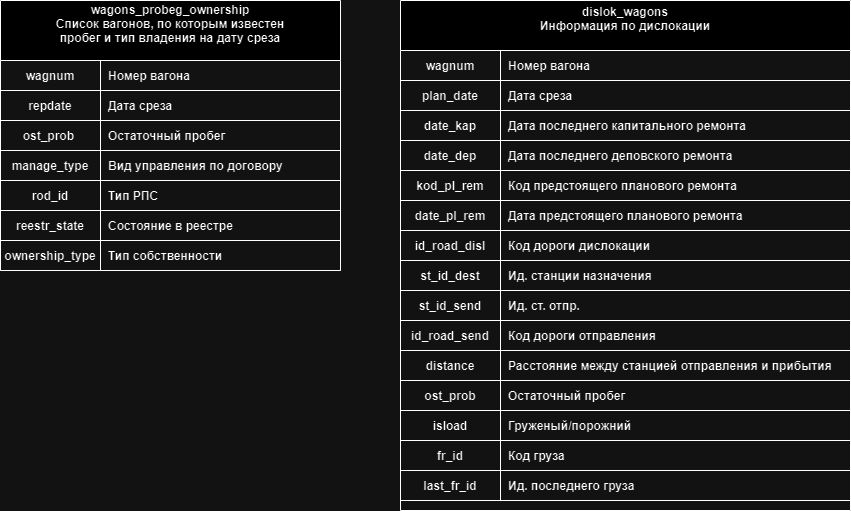

The diagram above was exported from draw.io. Its source (the exported page's mxGraphModel, read from the mxfile embedded in the PNG):
<mxGraphModel dx="920" dy="720" grid="1" gridSize="10" guides="1" tooltips="1" connect="1" arrows="1" fold="1" page="1" pageScale="1" pageWidth="850" pageHeight="1100" math="0" shadow="0" extFonts="Permanent Marker^https://fonts.googleapis.com/css?family=Permanent+Marker">
  <root>
    <mxCell id="0" />
    <mxCell id="1" parent="0" />
    <mxCell id="C-vyLk0tnHw3VtMMgP7b-23" value="wagons_probeg_ownership&#10;Список вагонов, по которым известен &#10;пробег и тип владения на дату среза&#10;" style="shape=table;startSize=60;container=1;collapsible=1;childLayout=tableLayout;fixedRows=1;rowLines=0;fontStyle=1;align=center;resizeLast=1;" parent="1" vertex="1">
      <mxGeometry x="40" y="50" width="340" height="270" as="geometry" />
    </mxCell>
    <mxCell id="C-vyLk0tnHw3VtMMgP7b-24" value="" style="shape=partialRectangle;collapsible=0;dropTarget=0;pointerEvents=0;fillColor=none;points=[[0,0.5],[1,0.5]];portConstraint=eastwest;top=0;left=0;right=0;bottom=1;" parent="C-vyLk0tnHw3VtMMgP7b-23" vertex="1">
      <mxGeometry y="60" width="340" height="30" as="geometry" />
    </mxCell>
    <mxCell id="C-vyLk0tnHw3VtMMgP7b-25" value="wagnum" style="shape=partialRectangle;overflow=hidden;connectable=0;fillColor=none;top=0;left=0;bottom=0;right=0;fontStyle=1;" parent="C-vyLk0tnHw3VtMMgP7b-24" vertex="1">
      <mxGeometry width="100" height="30" as="geometry">
        <mxRectangle width="100" height="30" as="alternateBounds" />
      </mxGeometry>
    </mxCell>
    <mxCell id="C-vyLk0tnHw3VtMMgP7b-26" value="Номер вагона" style="shape=partialRectangle;overflow=hidden;connectable=0;fillColor=none;top=0;left=0;bottom=0;right=0;align=left;spacingLeft=6;fontStyle=1;" parent="C-vyLk0tnHw3VtMMgP7b-24" vertex="1">
      <mxGeometry x="100" width="240" height="30" as="geometry">
        <mxRectangle width="240" height="30" as="alternateBounds" />
      </mxGeometry>
    </mxCell>
    <mxCell id="3KhfB8UO4ObFKa_WOy3S-2" value="" style="shape=partialRectangle;collapsible=0;dropTarget=0;pointerEvents=0;fillColor=none;points=[[0,0.5],[1,0.5]];portConstraint=eastwest;top=0;left=0;right=0;bottom=1;" vertex="1" parent="C-vyLk0tnHw3VtMMgP7b-23">
      <mxGeometry y="90" width="340" height="30" as="geometry" />
    </mxCell>
    <mxCell id="3KhfB8UO4ObFKa_WOy3S-3" value="repdate" style="shape=partialRectangle;overflow=hidden;connectable=0;fillColor=none;top=0;left=0;bottom=0;right=0;fontStyle=1;" vertex="1" parent="3KhfB8UO4ObFKa_WOy3S-2">
      <mxGeometry width="100" height="30" as="geometry">
        <mxRectangle width="100" height="30" as="alternateBounds" />
      </mxGeometry>
    </mxCell>
    <mxCell id="3KhfB8UO4ObFKa_WOy3S-4" value="Дата среза" style="shape=partialRectangle;overflow=hidden;connectable=0;fillColor=none;top=0;left=0;bottom=0;right=0;align=left;spacingLeft=6;fontStyle=1;" vertex="1" parent="3KhfB8UO4ObFKa_WOy3S-2">
      <mxGeometry x="100" width="240" height="30" as="geometry">
        <mxRectangle width="240" height="30" as="alternateBounds" />
      </mxGeometry>
    </mxCell>
    <mxCell id="3KhfB8UO4ObFKa_WOy3S-6" value="" style="shape=partialRectangle;collapsible=0;dropTarget=0;pointerEvents=0;fillColor=none;points=[[0,0.5],[1,0.5]];portConstraint=eastwest;top=0;left=0;right=0;bottom=1;" vertex="1" parent="C-vyLk0tnHw3VtMMgP7b-23">
      <mxGeometry y="120" width="340" height="30" as="geometry" />
    </mxCell>
    <mxCell id="3KhfB8UO4ObFKa_WOy3S-7" value="ost_prob " style="shape=partialRectangle;overflow=hidden;connectable=0;fillColor=none;top=0;left=0;bottom=0;right=0;fontStyle=1;" vertex="1" parent="3KhfB8UO4ObFKa_WOy3S-6">
      <mxGeometry width="100" height="30" as="geometry">
        <mxRectangle width="100" height="30" as="alternateBounds" />
      </mxGeometry>
    </mxCell>
    <mxCell id="3KhfB8UO4ObFKa_WOy3S-8" value="Остаточный пробег" style="shape=partialRectangle;overflow=hidden;connectable=0;fillColor=none;top=0;left=0;bottom=0;right=0;align=left;spacingLeft=6;fontStyle=1;" vertex="1" parent="3KhfB8UO4ObFKa_WOy3S-6">
      <mxGeometry x="100" width="240" height="30" as="geometry">
        <mxRectangle width="240" height="30" as="alternateBounds" />
      </mxGeometry>
    </mxCell>
    <mxCell id="3KhfB8UO4ObFKa_WOy3S-9" value="" style="shape=partialRectangle;collapsible=0;dropTarget=0;pointerEvents=0;fillColor=none;points=[[0,0.5],[1,0.5]];portConstraint=eastwest;top=0;left=0;right=0;bottom=1;" vertex="1" parent="C-vyLk0tnHw3VtMMgP7b-23">
      <mxGeometry y="150" width="340" height="30" as="geometry" />
    </mxCell>
    <mxCell id="3KhfB8UO4ObFKa_WOy3S-10" value="manage_type" style="shape=partialRectangle;overflow=hidden;connectable=0;fillColor=none;top=0;left=0;bottom=0;right=0;fontStyle=1;" vertex="1" parent="3KhfB8UO4ObFKa_WOy3S-9">
      <mxGeometry width="100" height="30" as="geometry">
        <mxRectangle width="100" height="30" as="alternateBounds" />
      </mxGeometry>
    </mxCell>
    <mxCell id="3KhfB8UO4ObFKa_WOy3S-11" value="Вид управления по договору" style="shape=partialRectangle;overflow=hidden;connectable=0;fillColor=none;top=0;left=0;bottom=0;right=0;align=left;spacingLeft=6;fontStyle=1;" vertex="1" parent="3KhfB8UO4ObFKa_WOy3S-9">
      <mxGeometry x="100" width="240" height="30" as="geometry">
        <mxRectangle width="240" height="30" as="alternateBounds" />
      </mxGeometry>
    </mxCell>
    <mxCell id="3KhfB8UO4ObFKa_WOy3S-12" value="" style="shape=partialRectangle;collapsible=0;dropTarget=0;pointerEvents=0;fillColor=none;points=[[0,0.5],[1,0.5]];portConstraint=eastwest;top=0;left=0;right=0;bottom=1;" vertex="1" parent="C-vyLk0tnHw3VtMMgP7b-23">
      <mxGeometry y="180" width="340" height="30" as="geometry" />
    </mxCell>
    <mxCell id="3KhfB8UO4ObFKa_WOy3S-13" value="rod_id" style="shape=partialRectangle;overflow=hidden;connectable=0;fillColor=none;top=0;left=0;bottom=0;right=0;fontStyle=1;" vertex="1" parent="3KhfB8UO4ObFKa_WOy3S-12">
      <mxGeometry width="100" height="30" as="geometry">
        <mxRectangle width="100" height="30" as="alternateBounds" />
      </mxGeometry>
    </mxCell>
    <mxCell id="3KhfB8UO4ObFKa_WOy3S-14" value="Тип РПС" style="shape=partialRectangle;overflow=hidden;connectable=0;fillColor=none;top=0;left=0;bottom=0;right=0;align=left;spacingLeft=6;fontStyle=1;" vertex="1" parent="3KhfB8UO4ObFKa_WOy3S-12">
      <mxGeometry x="100" width="240" height="30" as="geometry">
        <mxRectangle width="240" height="30" as="alternateBounds" />
      </mxGeometry>
    </mxCell>
    <mxCell id="3KhfB8UO4ObFKa_WOy3S-15" value="" style="shape=partialRectangle;collapsible=0;dropTarget=0;pointerEvents=0;fillColor=none;points=[[0,0.5],[1,0.5]];portConstraint=eastwest;top=0;left=0;right=0;bottom=1;" vertex="1" parent="C-vyLk0tnHw3VtMMgP7b-23">
      <mxGeometry y="210" width="340" height="30" as="geometry" />
    </mxCell>
    <mxCell id="3KhfB8UO4ObFKa_WOy3S-16" value="reestr_state" style="shape=partialRectangle;overflow=hidden;connectable=0;fillColor=none;top=0;left=0;bottom=0;right=0;fontStyle=1;" vertex="1" parent="3KhfB8UO4ObFKa_WOy3S-15">
      <mxGeometry width="100" height="30" as="geometry">
        <mxRectangle width="100" height="30" as="alternateBounds" />
      </mxGeometry>
    </mxCell>
    <mxCell id="3KhfB8UO4ObFKa_WOy3S-17" value="Состояние в реестре" style="shape=partialRectangle;overflow=hidden;connectable=0;fillColor=none;top=0;left=0;bottom=0;right=0;align=left;spacingLeft=6;fontStyle=1;" vertex="1" parent="3KhfB8UO4ObFKa_WOy3S-15">
      <mxGeometry x="100" width="240" height="30" as="geometry">
        <mxRectangle width="240" height="30" as="alternateBounds" />
      </mxGeometry>
    </mxCell>
    <mxCell id="3KhfB8UO4ObFKa_WOy3S-18" value="" style="shape=partialRectangle;collapsible=0;dropTarget=0;pointerEvents=0;fillColor=none;points=[[0,0.5],[1,0.5]];portConstraint=eastwest;top=0;left=0;right=0;bottom=1;" vertex="1" parent="C-vyLk0tnHw3VtMMgP7b-23">
      <mxGeometry y="240" width="340" height="30" as="geometry" />
    </mxCell>
    <mxCell id="3KhfB8UO4ObFKa_WOy3S-19" value="ownership_type" style="shape=partialRectangle;overflow=hidden;connectable=0;fillColor=none;top=0;left=0;bottom=0;right=0;fontStyle=1;" vertex="1" parent="3KhfB8UO4ObFKa_WOy3S-18">
      <mxGeometry width="100" height="30" as="geometry">
        <mxRectangle width="100" height="30" as="alternateBounds" />
      </mxGeometry>
    </mxCell>
    <mxCell id="3KhfB8UO4ObFKa_WOy3S-20" value="Тип собственности " style="shape=partialRectangle;overflow=hidden;connectable=0;fillColor=none;top=0;left=0;bottom=0;right=0;align=left;spacingLeft=6;fontStyle=1;" vertex="1" parent="3KhfB8UO4ObFKa_WOy3S-18">
      <mxGeometry x="100" width="240" height="30" as="geometry">
        <mxRectangle width="240" height="30" as="alternateBounds" />
      </mxGeometry>
    </mxCell>
    <mxCell id="3KhfB8UO4ObFKa_WOy3S-21" value="dislok_wagons&#10;Информация по дислокации&#10;" style="shape=table;startSize=50;container=1;collapsible=1;childLayout=tableLayout;fixedRows=1;rowLines=0;fontStyle=1;align=center;resizeLast=1;" vertex="1" parent="1">
      <mxGeometry x="440" y="50" width="450" height="510" as="geometry" />
    </mxCell>
    <mxCell id="3KhfB8UO4ObFKa_WOy3S-22" value="" style="shape=partialRectangle;collapsible=0;dropTarget=0;pointerEvents=0;fillColor=none;points=[[0,0.5],[1,0.5]];portConstraint=eastwest;top=0;left=0;right=0;bottom=1;" vertex="1" parent="3KhfB8UO4ObFKa_WOy3S-21">
      <mxGeometry y="50" width="450" height="30" as="geometry" />
    </mxCell>
    <mxCell id="3KhfB8UO4ObFKa_WOy3S-23" value="wagnum" style="shape=partialRectangle;overflow=hidden;connectable=0;fillColor=none;top=0;left=0;bottom=0;right=0;fontStyle=1;" vertex="1" parent="3KhfB8UO4ObFKa_WOy3S-22">
      <mxGeometry width="100" height="30" as="geometry">
        <mxRectangle width="100" height="30" as="alternateBounds" />
      </mxGeometry>
    </mxCell>
    <mxCell id="3KhfB8UO4ObFKa_WOy3S-24" value="Номер вагона" style="shape=partialRectangle;overflow=hidden;connectable=0;fillColor=none;top=0;left=0;bottom=0;right=0;align=left;spacingLeft=6;fontStyle=1;" vertex="1" parent="3KhfB8UO4ObFKa_WOy3S-22">
      <mxGeometry x="100" width="350" height="30" as="geometry">
        <mxRectangle width="350" height="30" as="alternateBounds" />
      </mxGeometry>
    </mxCell>
    <mxCell id="3KhfB8UO4ObFKa_WOy3S-25" value="" style="shape=partialRectangle;collapsible=0;dropTarget=0;pointerEvents=0;fillColor=none;points=[[0,0.5],[1,0.5]];portConstraint=eastwest;top=0;left=0;right=0;bottom=1;" vertex="1" parent="3KhfB8UO4ObFKa_WOy3S-21">
      <mxGeometry y="80" width="450" height="30" as="geometry" />
    </mxCell>
    <mxCell id="3KhfB8UO4ObFKa_WOy3S-26" value="plan_date" style="shape=partialRectangle;overflow=hidden;connectable=0;fillColor=none;top=0;left=0;bottom=0;right=0;fontStyle=1;" vertex="1" parent="3KhfB8UO4ObFKa_WOy3S-25">
      <mxGeometry width="100" height="30" as="geometry">
        <mxRectangle width="100" height="30" as="alternateBounds" />
      </mxGeometry>
    </mxCell>
    <mxCell id="3KhfB8UO4ObFKa_WOy3S-27" value="Дата среза" style="shape=partialRectangle;overflow=hidden;connectable=0;fillColor=none;top=0;left=0;bottom=0;right=0;align=left;spacingLeft=6;fontStyle=1;" vertex="1" parent="3KhfB8UO4ObFKa_WOy3S-25">
      <mxGeometry x="100" width="350" height="30" as="geometry">
        <mxRectangle width="350" height="30" as="alternateBounds" />
      </mxGeometry>
    </mxCell>
    <mxCell id="3KhfB8UO4ObFKa_WOy3S-28" value="" style="shape=partialRectangle;collapsible=0;dropTarget=0;pointerEvents=0;fillColor=none;points=[[0,0.5],[1,0.5]];portConstraint=eastwest;top=0;left=0;right=0;bottom=1;" vertex="1" parent="3KhfB8UO4ObFKa_WOy3S-21">
      <mxGeometry y="110" width="450" height="30" as="geometry" />
    </mxCell>
    <mxCell id="3KhfB8UO4ObFKa_WOy3S-29" value="date_kap" style="shape=partialRectangle;overflow=hidden;connectable=0;fillColor=none;top=0;left=0;bottom=0;right=0;fontStyle=1;" vertex="1" parent="3KhfB8UO4ObFKa_WOy3S-28">
      <mxGeometry width="100" height="30" as="geometry">
        <mxRectangle width="100" height="30" as="alternateBounds" />
      </mxGeometry>
    </mxCell>
    <mxCell id="3KhfB8UO4ObFKa_WOy3S-30" value="Дата последнего капитального ремонта" style="shape=partialRectangle;overflow=hidden;connectable=0;fillColor=none;top=0;left=0;bottom=0;right=0;align=left;spacingLeft=6;fontStyle=1;" vertex="1" parent="3KhfB8UO4ObFKa_WOy3S-28">
      <mxGeometry x="100" width="350" height="30" as="geometry">
        <mxRectangle width="350" height="30" as="alternateBounds" />
      </mxGeometry>
    </mxCell>
    <mxCell id="3KhfB8UO4ObFKa_WOy3S-31" value="" style="shape=partialRectangle;collapsible=0;dropTarget=0;pointerEvents=0;fillColor=none;points=[[0,0.5],[1,0.5]];portConstraint=eastwest;top=0;left=0;right=0;bottom=1;" vertex="1" parent="3KhfB8UO4ObFKa_WOy3S-21">
      <mxGeometry y="140" width="450" height="30" as="geometry" />
    </mxCell>
    <mxCell id="3KhfB8UO4ObFKa_WOy3S-32" value="date_dep" style="shape=partialRectangle;overflow=hidden;connectable=0;fillColor=none;top=0;left=0;bottom=0;right=0;fontStyle=1;" vertex="1" parent="3KhfB8UO4ObFKa_WOy3S-31">
      <mxGeometry width="100" height="30" as="geometry">
        <mxRectangle width="100" height="30" as="alternateBounds" />
      </mxGeometry>
    </mxCell>
    <mxCell id="3KhfB8UO4ObFKa_WOy3S-33" value="Дата последнего деповского ремонта" style="shape=partialRectangle;overflow=hidden;connectable=0;fillColor=none;top=0;left=0;bottom=0;right=0;align=left;spacingLeft=6;fontStyle=1;" vertex="1" parent="3KhfB8UO4ObFKa_WOy3S-31">
      <mxGeometry x="100" width="350" height="30" as="geometry">
        <mxRectangle width="350" height="30" as="alternateBounds" />
      </mxGeometry>
    </mxCell>
    <mxCell id="3KhfB8UO4ObFKa_WOy3S-34" value="" style="shape=partialRectangle;collapsible=0;dropTarget=0;pointerEvents=0;fillColor=none;points=[[0,0.5],[1,0.5]];portConstraint=eastwest;top=0;left=0;right=0;bottom=1;" vertex="1" parent="3KhfB8UO4ObFKa_WOy3S-21">
      <mxGeometry y="170" width="450" height="30" as="geometry" />
    </mxCell>
    <mxCell id="3KhfB8UO4ObFKa_WOy3S-35" value="kod_pl_rem" style="shape=partialRectangle;overflow=hidden;connectable=0;fillColor=none;top=0;left=0;bottom=0;right=0;fontStyle=1;" vertex="1" parent="3KhfB8UO4ObFKa_WOy3S-34">
      <mxGeometry width="100" height="30" as="geometry">
        <mxRectangle width="100" height="30" as="alternateBounds" />
      </mxGeometry>
    </mxCell>
    <mxCell id="3KhfB8UO4ObFKa_WOy3S-36" value="Код предстоящего планового ремонта" style="shape=partialRectangle;overflow=hidden;connectable=0;fillColor=none;top=0;left=0;bottom=0;right=0;align=left;spacingLeft=6;fontStyle=1;" vertex="1" parent="3KhfB8UO4ObFKa_WOy3S-34">
      <mxGeometry x="100" width="350" height="30" as="geometry">
        <mxRectangle width="350" height="30" as="alternateBounds" />
      </mxGeometry>
    </mxCell>
    <mxCell id="3KhfB8UO4ObFKa_WOy3S-37" value="" style="shape=partialRectangle;collapsible=0;dropTarget=0;pointerEvents=0;fillColor=none;points=[[0,0.5],[1,0.5]];portConstraint=eastwest;top=0;left=0;right=0;bottom=1;" vertex="1" parent="3KhfB8UO4ObFKa_WOy3S-21">
      <mxGeometry y="200" width="450" height="30" as="geometry" />
    </mxCell>
    <mxCell id="3KhfB8UO4ObFKa_WOy3S-38" value="date_pl_rem" style="shape=partialRectangle;overflow=hidden;connectable=0;fillColor=none;top=0;left=0;bottom=0;right=0;fontStyle=1;" vertex="1" parent="3KhfB8UO4ObFKa_WOy3S-37">
      <mxGeometry width="100" height="30" as="geometry">
        <mxRectangle width="100" height="30" as="alternateBounds" />
      </mxGeometry>
    </mxCell>
    <mxCell id="3KhfB8UO4ObFKa_WOy3S-39" value="Дата предстоящего планового ремонта" style="shape=partialRectangle;overflow=hidden;connectable=0;fillColor=none;top=0;left=0;bottom=0;right=0;align=left;spacingLeft=6;fontStyle=1;" vertex="1" parent="3KhfB8UO4ObFKa_WOy3S-37">
      <mxGeometry x="100" width="350" height="30" as="geometry">
        <mxRectangle width="350" height="30" as="alternateBounds" />
      </mxGeometry>
    </mxCell>
    <mxCell id="3KhfB8UO4ObFKa_WOy3S-40" value="" style="shape=partialRectangle;collapsible=0;dropTarget=0;pointerEvents=0;fillColor=none;points=[[0,0.5],[1,0.5]];portConstraint=eastwest;top=0;left=0;right=0;bottom=1;" vertex="1" parent="3KhfB8UO4ObFKa_WOy3S-21">
      <mxGeometry y="230" width="450" height="30" as="geometry" />
    </mxCell>
    <mxCell id="3KhfB8UO4ObFKa_WOy3S-41" value="id_road_disl" style="shape=partialRectangle;overflow=hidden;connectable=0;fillColor=none;top=0;left=0;bottom=0;right=0;fontStyle=1;" vertex="1" parent="3KhfB8UO4ObFKa_WOy3S-40">
      <mxGeometry width="100" height="30" as="geometry">
        <mxRectangle width="100" height="30" as="alternateBounds" />
      </mxGeometry>
    </mxCell>
    <mxCell id="3KhfB8UO4ObFKa_WOy3S-42" value="Код дороги дислокации" style="shape=partialRectangle;overflow=hidden;connectable=0;fillColor=none;top=0;left=0;bottom=0;right=0;align=left;spacingLeft=6;fontStyle=1;" vertex="1" parent="3KhfB8UO4ObFKa_WOy3S-40">
      <mxGeometry x="100" width="350" height="30" as="geometry">
        <mxRectangle width="350" height="30" as="alternateBounds" />
      </mxGeometry>
    </mxCell>
    <mxCell id="3KhfB8UO4ObFKa_WOy3S-44" value="" style="shape=partialRectangle;collapsible=0;dropTarget=0;pointerEvents=0;fillColor=none;points=[[0,0.5],[1,0.5]];portConstraint=eastwest;top=0;left=0;right=0;bottom=1;" vertex="1" parent="3KhfB8UO4ObFKa_WOy3S-21">
      <mxGeometry y="260" width="450" height="30" as="geometry" />
    </mxCell>
    <mxCell id="3KhfB8UO4ObFKa_WOy3S-45" value="st_id_dest" style="shape=partialRectangle;overflow=hidden;connectable=0;fillColor=none;top=0;left=0;bottom=0;right=0;fontStyle=1;" vertex="1" parent="3KhfB8UO4ObFKa_WOy3S-44">
      <mxGeometry width="100" height="30" as="geometry">
        <mxRectangle width="100" height="30" as="alternateBounds" />
      </mxGeometry>
    </mxCell>
    <mxCell id="3KhfB8UO4ObFKa_WOy3S-46" value="Ид. станции назначения" style="shape=partialRectangle;overflow=hidden;connectable=0;fillColor=none;top=0;left=0;bottom=0;right=0;align=left;spacingLeft=6;fontStyle=1;" vertex="1" parent="3KhfB8UO4ObFKa_WOy3S-44">
      <mxGeometry x="100" width="350" height="30" as="geometry">
        <mxRectangle width="350" height="30" as="alternateBounds" />
      </mxGeometry>
    </mxCell>
    <mxCell id="3KhfB8UO4ObFKa_WOy3S-47" value="" style="shape=partialRectangle;collapsible=0;dropTarget=0;pointerEvents=0;fillColor=none;points=[[0,0.5],[1,0.5]];portConstraint=eastwest;top=0;left=0;right=0;bottom=1;" vertex="1" parent="3KhfB8UO4ObFKa_WOy3S-21">
      <mxGeometry y="290" width="450" height="30" as="geometry" />
    </mxCell>
    <mxCell id="3KhfB8UO4ObFKa_WOy3S-48" value="st_id_send" style="shape=partialRectangle;overflow=hidden;connectable=0;fillColor=none;top=0;left=0;bottom=0;right=0;fontStyle=1;" vertex="1" parent="3KhfB8UO4ObFKa_WOy3S-47">
      <mxGeometry width="100" height="30" as="geometry">
        <mxRectangle width="100" height="30" as="alternateBounds" />
      </mxGeometry>
    </mxCell>
    <mxCell id="3KhfB8UO4ObFKa_WOy3S-49" value="Ид. ст. отпр." style="shape=partialRectangle;overflow=hidden;connectable=0;fillColor=none;top=0;left=0;bottom=0;right=0;align=left;spacingLeft=6;fontStyle=1;" vertex="1" parent="3KhfB8UO4ObFKa_WOy3S-47">
      <mxGeometry x="100" width="350" height="30" as="geometry">
        <mxRectangle width="350" height="30" as="alternateBounds" />
      </mxGeometry>
    </mxCell>
    <mxCell id="3KhfB8UO4ObFKa_WOy3S-50" value="" style="shape=partialRectangle;collapsible=0;dropTarget=0;pointerEvents=0;fillColor=none;points=[[0,0.5],[1,0.5]];portConstraint=eastwest;top=0;left=0;right=0;bottom=1;" vertex="1" parent="3KhfB8UO4ObFKa_WOy3S-21">
      <mxGeometry y="320" width="450" height="30" as="geometry" />
    </mxCell>
    <mxCell id="3KhfB8UO4ObFKa_WOy3S-51" value="id_road_send" style="shape=partialRectangle;overflow=hidden;connectable=0;fillColor=none;top=0;left=0;bottom=0;right=0;fontStyle=1;" vertex="1" parent="3KhfB8UO4ObFKa_WOy3S-50">
      <mxGeometry width="100" height="30" as="geometry">
        <mxRectangle width="100" height="30" as="alternateBounds" />
      </mxGeometry>
    </mxCell>
    <mxCell id="3KhfB8UO4ObFKa_WOy3S-52" value="Код дороги отправления" style="shape=partialRectangle;overflow=hidden;connectable=0;fillColor=none;top=0;left=0;bottom=0;right=0;align=left;spacingLeft=6;fontStyle=1;" vertex="1" parent="3KhfB8UO4ObFKa_WOy3S-50">
      <mxGeometry x="100" width="350" height="30" as="geometry">
        <mxRectangle width="350" height="30" as="alternateBounds" />
      </mxGeometry>
    </mxCell>
    <mxCell id="3KhfB8UO4ObFKa_WOy3S-53" value="" style="shape=partialRectangle;collapsible=0;dropTarget=0;pointerEvents=0;fillColor=none;points=[[0,0.5],[1,0.5]];portConstraint=eastwest;top=0;left=0;right=0;bottom=1;" vertex="1" parent="3KhfB8UO4ObFKa_WOy3S-21">
      <mxGeometry y="350" width="450" height="30" as="geometry" />
    </mxCell>
    <mxCell id="3KhfB8UO4ObFKa_WOy3S-54" value="distance" style="shape=partialRectangle;overflow=hidden;connectable=0;fillColor=none;top=0;left=0;bottom=0;right=0;fontStyle=1;" vertex="1" parent="3KhfB8UO4ObFKa_WOy3S-53">
      <mxGeometry width="100" height="30" as="geometry">
        <mxRectangle width="100" height="30" as="alternateBounds" />
      </mxGeometry>
    </mxCell>
    <mxCell id="3KhfB8UO4ObFKa_WOy3S-55" value="Расстояние между станцией отправления и прибытия" style="shape=partialRectangle;overflow=hidden;connectable=0;fillColor=none;top=0;left=0;bottom=0;right=0;align=left;spacingLeft=6;fontStyle=1;" vertex="1" parent="3KhfB8UO4ObFKa_WOy3S-53">
      <mxGeometry x="100" width="350" height="30" as="geometry">
        <mxRectangle width="350" height="30" as="alternateBounds" />
      </mxGeometry>
    </mxCell>
    <mxCell id="3KhfB8UO4ObFKa_WOy3S-56" value="" style="shape=partialRectangle;collapsible=0;dropTarget=0;pointerEvents=0;fillColor=none;points=[[0,0.5],[1,0.5]];portConstraint=eastwest;top=0;left=0;right=0;bottom=1;" vertex="1" parent="3KhfB8UO4ObFKa_WOy3S-21">
      <mxGeometry y="380" width="450" height="30" as="geometry" />
    </mxCell>
    <mxCell id="3KhfB8UO4ObFKa_WOy3S-57" value="ost_prob" style="shape=partialRectangle;overflow=hidden;connectable=0;fillColor=none;top=0;left=0;bottom=0;right=0;fontStyle=1;" vertex="1" parent="3KhfB8UO4ObFKa_WOy3S-56">
      <mxGeometry width="100" height="30" as="geometry">
        <mxRectangle width="100" height="30" as="alternateBounds" />
      </mxGeometry>
    </mxCell>
    <mxCell id="3KhfB8UO4ObFKa_WOy3S-58" value="Остаточный пробег" style="shape=partialRectangle;overflow=hidden;connectable=0;fillColor=none;top=0;left=0;bottom=0;right=0;align=left;spacingLeft=6;fontStyle=1;" vertex="1" parent="3KhfB8UO4ObFKa_WOy3S-56">
      <mxGeometry x="100" width="350" height="30" as="geometry">
        <mxRectangle width="350" height="30" as="alternateBounds" />
      </mxGeometry>
    </mxCell>
    <mxCell id="3KhfB8UO4ObFKa_WOy3S-59" value="" style="shape=partialRectangle;collapsible=0;dropTarget=0;pointerEvents=0;fillColor=none;points=[[0,0.5],[1,0.5]];portConstraint=eastwest;top=0;left=0;right=0;bottom=1;" vertex="1" parent="3KhfB8UO4ObFKa_WOy3S-21">
      <mxGeometry y="410" width="450" height="30" as="geometry" />
    </mxCell>
    <mxCell id="3KhfB8UO4ObFKa_WOy3S-60" value="isload" style="shape=partialRectangle;overflow=hidden;connectable=0;fillColor=none;top=0;left=0;bottom=0;right=0;fontStyle=1;" vertex="1" parent="3KhfB8UO4ObFKa_WOy3S-59">
      <mxGeometry width="100" height="30" as="geometry">
        <mxRectangle width="100" height="30" as="alternateBounds" />
      </mxGeometry>
    </mxCell>
    <mxCell id="3KhfB8UO4ObFKa_WOy3S-61" value="Груженый/порожний" style="shape=partialRectangle;overflow=hidden;connectable=0;fillColor=none;top=0;left=0;bottom=0;right=0;align=left;spacingLeft=6;fontStyle=1;" vertex="1" parent="3KhfB8UO4ObFKa_WOy3S-59">
      <mxGeometry x="100" width="350" height="30" as="geometry">
        <mxRectangle width="350" height="30" as="alternateBounds" />
      </mxGeometry>
    </mxCell>
    <mxCell id="3KhfB8UO4ObFKa_WOy3S-62" value="" style="shape=partialRectangle;collapsible=0;dropTarget=0;pointerEvents=0;fillColor=none;points=[[0,0.5],[1,0.5]];portConstraint=eastwest;top=0;left=0;right=0;bottom=1;" vertex="1" parent="3KhfB8UO4ObFKa_WOy3S-21">
      <mxGeometry y="440" width="450" height="30" as="geometry" />
    </mxCell>
    <mxCell id="3KhfB8UO4ObFKa_WOy3S-63" value="fr_id" style="shape=partialRectangle;overflow=hidden;connectable=0;fillColor=none;top=0;left=0;bottom=0;right=0;fontStyle=1;" vertex="1" parent="3KhfB8UO4ObFKa_WOy3S-62">
      <mxGeometry width="100" height="30" as="geometry">
        <mxRectangle width="100" height="30" as="alternateBounds" />
      </mxGeometry>
    </mxCell>
    <mxCell id="3KhfB8UO4ObFKa_WOy3S-64" value="Код груза" style="shape=partialRectangle;overflow=hidden;connectable=0;fillColor=none;top=0;left=0;bottom=0;right=0;align=left;spacingLeft=6;fontStyle=1;" vertex="1" parent="3KhfB8UO4ObFKa_WOy3S-62">
      <mxGeometry x="100" width="350" height="30" as="geometry">
        <mxRectangle width="350" height="30" as="alternateBounds" />
      </mxGeometry>
    </mxCell>
    <mxCell id="3KhfB8UO4ObFKa_WOy3S-65" value="" style="shape=partialRectangle;collapsible=0;dropTarget=0;pointerEvents=0;fillColor=none;points=[[0,0.5],[1,0.5]];portConstraint=eastwest;top=0;left=0;right=0;bottom=1;" vertex="1" parent="3KhfB8UO4ObFKa_WOy3S-21">
      <mxGeometry y="470" width="450" height="30" as="geometry" />
    </mxCell>
    <mxCell id="3KhfB8UO4ObFKa_WOy3S-66" value="last_fr_id" style="shape=partialRectangle;overflow=hidden;connectable=0;fillColor=none;top=0;left=0;bottom=0;right=0;fontStyle=1;" vertex="1" parent="3KhfB8UO4ObFKa_WOy3S-65">
      <mxGeometry width="100" height="30" as="geometry">
        <mxRectangle width="100" height="30" as="alternateBounds" />
      </mxGeometry>
    </mxCell>
    <mxCell id="3KhfB8UO4ObFKa_WOy3S-67" value="Ид. последнего груза" style="shape=partialRectangle;overflow=hidden;connectable=0;fillColor=none;top=0;left=0;bottom=0;right=0;align=left;spacingLeft=6;fontStyle=1;" vertex="1" parent="3KhfB8UO4ObFKa_WOy3S-65">
      <mxGeometry x="100" width="350" height="30" as="geometry">
        <mxRectangle width="350" height="30" as="alternateBounds" />
      </mxGeometry>
    </mxCell>
  </root>
</mxGraphModel>